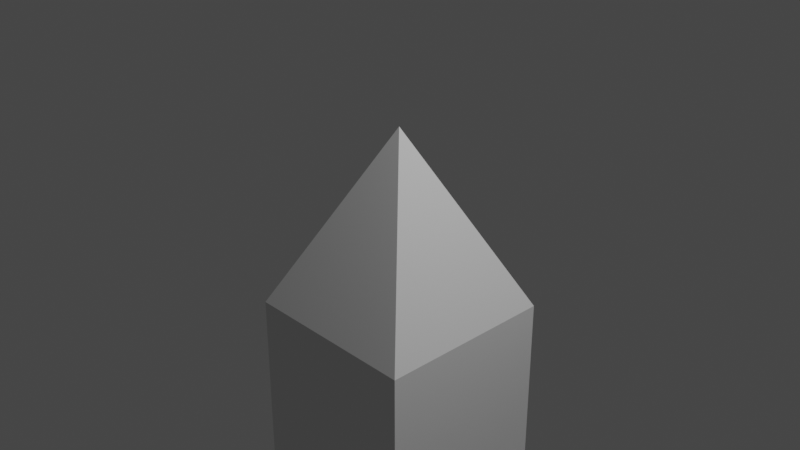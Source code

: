 # Source: BasicChurch_ExcrudedModel.blend  (saved by Blender 2.82.7; exported with 4.5.12 LTS)
import bpy
from mathutils import Matrix  # noqa: F401  (used for matrix-valued properties, if any)

bpy.ops.wm.read_factory_settings(use_empty=True)
scene = bpy.context.scene
scene.name = 'Scene'

# ---- collections
col_collection = bpy.data.collections.new('Collection'); scene.collection.children.link(col_collection)

# ---- world
world_world = bpy.data.worlds.new('World'); scene.world = world_world
world_world.use_nodes = True; world_world.node_tree.nodes.clear()
_N = world_world.node_tree.nodes; _L = world_world.node_tree.links
n0 = _N.new('ShaderNodeOutputWorld'); n0.name = 'World Output'; n0.location = (300, 300)
n1 = _N.new('ShaderNodeBackground'); n1.name = 'Background'; n1.location = (10, 300)
n1.inputs[0].default_value = (0.05088, 0.05088, 0.05088, 1.0)
_L.new(n1.outputs[0], n0.inputs[0])
n0.is_active_output = True
world_world.color = (0.05088, 0.05088, 0.05088)
world_world.use_sun_shadow = False
world_world.sun_shadow_jitter_overblur = 0.0

# ---- cameras
cam_camera = bpy.data.cameras.new('Camera')
cam_camera.clip_end = 100.0
cam_camera.ortho_scale = 7.314

# ---- lights
light_light = bpy.data.lights.new('Light', 'POINT')
light_light.transmission_factor = 0.0
light_light.energy = 1000.0
light_light.shadow_soft_size = 0.1
light_light.shadow_maximum_resolution = 0.006
light_light.use_absolute_resolution = True

# ---- meshes
me_cube_001 = bpy.data.meshes.new('Cube.001')
me_cube_001.from_pydata([(-1.0, -1.0, -1.0), (0.0, 0.0, 1.0), (-1.0, 1.0, -1.0), (1.0, 1.0, -5.464), (1.0, -1.0, -1.0), (1.0, 1.0, -1.0), (1.0, -1.0, -5.464), (-1.0, -1.0, -7.553), (-1.0, 1.0, -7.553), (0.9875, 0.0, -3.539), (3.995, 0.0, -3.519), (3.957, 1.0, -5.464), (3.957, -1.0, -7.553), (3.957, 1.0, -7.553), (4.017, -1.0, -5.464)], [], [(0, 1, 2), (2, 1, 5), (5, 1, 4), (4, 1, 0), (0, 2, 8, 7), (5, 4, 6, 3), (6, 14, 10, 9), (3, 11, 13, 8, 2, 5), (14, 11, 10), (3, 6, 9), (11, 3, 9, 10), (13, 12, 7, 8), (3, 6, 14, 11), (11, 14, 12, 13), (7, 12, 14, 6, 4, 0)])
_uv = me_cube_001.uv_layers.new(name='UVMap')
_uv.uv.foreach_set('vector', [0.375, 0.0, 0.625, 0.25, 0.375, 0.25, 0.375, 0.25, 0.625, 0.5, 0.375, 0.5, 0.375, 0.5, 0.625, 0.75, 0.375, 0.75, 0.375, 0.75, 0.625, 1.0, 0.375, 1.0, 0.375, 0.0, 0.375, 0.25, 0.375, 0.25, 0.375, 0.0, 0.375, 0.5, 0.375, 0.75, 0.375, 0.75, 0.375, 0.5, 0.0, 0.0, 0.0, 0.0, 0.0, 0.0, 0.0, 0.0, 0.375, 0.5, 0.375, 0.5, 0.375, 0.5, 0.375, 0.25, 0.375, 0.25, 0.375, 0.5, 0.0, 0.0, 0.0, 0.0, 0.0, 0.0, 0.375, 0.5, 0.375, 0.75, 0.375, 0.5, 0.0, 0.0, 0.0, 0.0, 0.0, 0.0, 0.0, 0.0, 0.375, 0.5, 0.375, 0.75, 0.125, 0.75, 0.125, 0.5, 0.375, 0.5, 0.375, 0.75, 0.375, 0.75, 0.375, 0.5, 0.375, 0.5, 0.375, 0.75, 0.375, 0.75, 0.375, 0.5, 0.375, 1.0, 0.375, 0.75, 0.375, 0.75, 0.375, 0.75, 0.375, 0.75, 0.375, 1.0])
me_cube_001.use_remesh_fix_poles = True
me_cube_001.use_remesh_preserve_attributes = False
me_cube_001.use_mirror_vertex_groups = False
me_cube_001.update()

# ---- objects
ob_light = bpy.data.objects.new('Light', light_light)
ob_camera = bpy.data.objects.new('Camera', cam_camera)
ob_cube = bpy.data.objects.new('Cube', me_cube_001)

# ---- transforms, parenting, visibility, modifiers, constraints
ob_light.location = (4.076, 1.005, 5.904)
ob_light.rotation_euler = (0.6503, 0.05522, 1.866)
ob_light.lock_rotations_4d = False
ob_light.empty_display_type = 'ARROWS'
ob_light.color = (0.0, 0.0, 0.0, 0.0)
ob_light.lineart.crease_threshold = 0.0
ob_camera.location = (7.359, -6.926, 4.958)
ob_camera.rotation_euler = (1.109, 0.0, 0.8149)
ob_camera.lock_rotations_4d = False
ob_camera.empty_display_type = 'ARROWS'
ob_camera.color = (0.0, 0.0, 0.0, 0.0)
ob_camera.display_type = 'WIRE'
ob_camera.lineart.crease_threshold = 0.0
ob_cube.location = (0.0, 0.0, 0.0)
ob_cube.lineart.crease_threshold = 0.0

# ---- collection membership
col_collection.objects.link(ob_light)
col_collection.objects.link(ob_camera)
col_collection.objects.link(ob_cube)

# ---- scene / render settings (as saved in the file)
scene.camera = ob_camera
scene.frame_start = 1; scene.frame_end = 250; scene.frame_set(1)
scene.render.engine = 'BLENDER_EEVEE_NEXT'
scene.cycles.use_denoising = False
scene.cycles.samples = 128
scene.cycles.sampling_pattern = 'TABULATED_SOBOL'
scene.cycles.use_adaptive_sampling = False
scene.cycles.use_light_tree = False
scene.view_settings.view_transform = 'Filmic'
bpy.context.view_layer.update()
